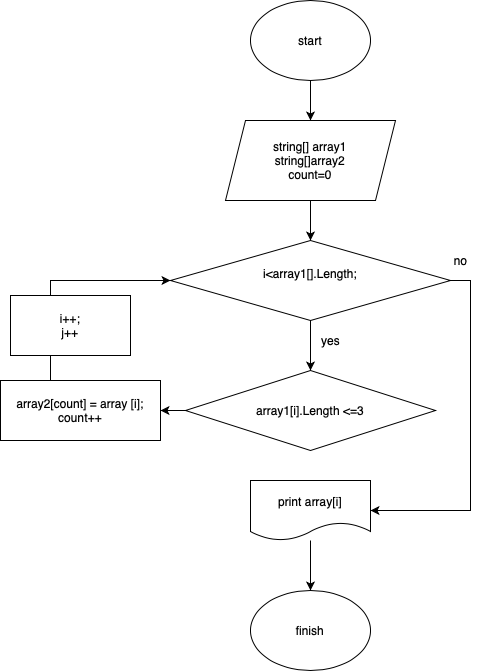

The diagram above was exported from draw.io. Its source (the exported page's mxGraphModel, read from the mxfile embedded in the PNG):
<mxGraphModel dx="1061" dy="746" grid="1" gridSize="10" guides="1" tooltips="1" connect="1" arrows="1" fold="1" page="1" pageScale="1" pageWidth="827" pageHeight="1169" math="0" shadow="0">
  <root>
    <mxCell id="0" />
    <mxCell id="1" parent="0" />
    <mxCell id="AFqHyhDJe6NjkydnRjYW-6" style="edgeStyle=orthogonalEdgeStyle;rounded=0;orthogonalLoop=1;jettySize=auto;html=1;exitX=0.5;exitY=1;exitDx=0;exitDy=0;entryX=0.5;entryY=0;entryDx=0;entryDy=0;" parent="1" source="AFqHyhDJe6NjkydnRjYW-1" target="AFqHyhDJe6NjkydnRjYW-3" edge="1">
      <mxGeometry relative="1" as="geometry" />
    </mxCell>
    <mxCell id="AFqHyhDJe6NjkydnRjYW-1" value="start" style="ellipse;whiteSpace=wrap;html=1;" parent="1" vertex="1">
      <mxGeometry x="340" y="30" width="120" height="80" as="geometry" />
    </mxCell>
    <mxCell id="AFqHyhDJe6NjkydnRjYW-7" style="edgeStyle=orthogonalEdgeStyle;rounded=0;orthogonalLoop=1;jettySize=auto;html=1;exitX=0.5;exitY=1;exitDx=0;exitDy=0;entryX=0.5;entryY=0;entryDx=0;entryDy=0;" parent="1" source="AFqHyhDJe6NjkydnRjYW-3" target="AFqHyhDJe6NjkydnRjYW-4" edge="1">
      <mxGeometry relative="1" as="geometry" />
    </mxCell>
    <mxCell id="AFqHyhDJe6NjkydnRjYW-3" value="string[] array1&lt;br&gt;string[]array2&lt;br&gt;count=0" style="shape=parallelogram;perimeter=parallelogramPerimeter;whiteSpace=wrap;html=1;fixedSize=1;" parent="1" vertex="1">
      <mxGeometry x="315" y="150" width="170" height="80" as="geometry" />
    </mxCell>
    <mxCell id="AFqHyhDJe6NjkydnRjYW-9" style="edgeStyle=orthogonalEdgeStyle;rounded=0;orthogonalLoop=1;jettySize=auto;html=1;entryX=0.5;entryY=0;entryDx=0;entryDy=0;" parent="1" source="AFqHyhDJe6NjkydnRjYW-4" target="AFqHyhDJe6NjkydnRjYW-5" edge="1">
      <mxGeometry relative="1" as="geometry" />
    </mxCell>
    <mxCell id="AFqHyhDJe6NjkydnRjYW-41" style="edgeStyle=orthogonalEdgeStyle;rounded=0;orthogonalLoop=1;jettySize=auto;html=1;entryX=1;entryY=0.5;entryDx=0;entryDy=0;" parent="1" source="AFqHyhDJe6NjkydnRjYW-4" target="AFqHyhDJe6NjkydnRjYW-11" edge="1">
      <mxGeometry relative="1" as="geometry">
        <Array as="points">
          <mxPoint x="560" y="310" />
          <mxPoint x="560" y="540" />
        </Array>
      </mxGeometry>
    </mxCell>
    <mxCell id="AFqHyhDJe6NjkydnRjYW-4" value="&amp;nbsp;&lt;br&gt;i&amp;lt;array1[].Length;&lt;br&gt;&amp;nbsp;&amp;nbsp;&lt;br&gt;&amp;nbsp;" style="rhombus;whiteSpace=wrap;html=1;" parent="1" vertex="1">
      <mxGeometry x="260" y="270" width="280" height="80" as="geometry" />
    </mxCell>
    <mxCell id="AFqHyhDJe6NjkydnRjYW-34" style="edgeStyle=orthogonalEdgeStyle;rounded=0;orthogonalLoop=1;jettySize=auto;html=1;entryX=1;entryY=0.5;entryDx=0;entryDy=0;" parent="1" source="AFqHyhDJe6NjkydnRjYW-5" target="AFqHyhDJe6NjkydnRjYW-17" edge="1">
      <mxGeometry relative="1" as="geometry" />
    </mxCell>
    <mxCell id="AFqHyhDJe6NjkydnRjYW-5" value="array1[i].Length &amp;lt;=3" style="rhombus;whiteSpace=wrap;html=1;" parent="1" vertex="1">
      <mxGeometry x="275" y="400" width="250" height="80" as="geometry" />
    </mxCell>
    <mxCell id="AFqHyhDJe6NjkydnRjYW-10" value="yes" style="text;html=1;align=center;verticalAlign=middle;resizable=0;points=[];autosize=1;strokeColor=none;fillColor=none;" parent="1" vertex="1">
      <mxGeometry x="400" y="355" width="40" height="30" as="geometry" />
    </mxCell>
    <mxCell id="AFqHyhDJe6NjkydnRjYW-32" style="edgeStyle=orthogonalEdgeStyle;rounded=0;orthogonalLoop=1;jettySize=auto;html=1;entryX=0.5;entryY=0;entryDx=0;entryDy=0;" parent="1" source="AFqHyhDJe6NjkydnRjYW-11" target="AFqHyhDJe6NjkydnRjYW-31" edge="1">
      <mxGeometry relative="1" as="geometry" />
    </mxCell>
    <mxCell id="AFqHyhDJe6NjkydnRjYW-11" value="print array[i]" style="shape=document;whiteSpace=wrap;html=1;boundedLbl=1;" parent="1" vertex="1">
      <mxGeometry x="340" y="510" width="120" height="60" as="geometry" />
    </mxCell>
    <mxCell id="AFqHyhDJe6NjkydnRjYW-30" style="edgeStyle=orthogonalEdgeStyle;rounded=0;orthogonalLoop=1;jettySize=auto;html=1;entryX=0;entryY=0.5;entryDx=0;entryDy=0;" parent="1" target="AFqHyhDJe6NjkydnRjYW-4" edge="1">
      <mxGeometry relative="1" as="geometry">
        <mxPoint x="140" y="410" as="sourcePoint" />
        <Array as="points">
          <mxPoint x="140" y="310" />
        </Array>
      </mxGeometry>
    </mxCell>
    <mxCell id="AFqHyhDJe6NjkydnRjYW-17" value="array2[count] = array [i];&lt;br&gt;count++" style="rounded=0;whiteSpace=wrap;html=1;" parent="1" vertex="1">
      <mxGeometry x="90" y="410" width="160" height="60" as="geometry" />
    </mxCell>
    <mxCell id="AFqHyhDJe6NjkydnRjYW-31" value="finish" style="ellipse;whiteSpace=wrap;html=1;" parent="1" vertex="1">
      <mxGeometry x="340" y="620" width="120" height="80" as="geometry" />
    </mxCell>
    <mxCell id="AFqHyhDJe6NjkydnRjYW-38" value="no" style="text;html=1;align=center;verticalAlign=middle;resizable=0;points=[];autosize=1;strokeColor=none;fillColor=none;" parent="1" vertex="1">
      <mxGeometry x="530" y="275" width="40" height="30" as="geometry" />
    </mxCell>
    <mxCell id="AFqHyhDJe6NjkydnRjYW-40" value="i++;&lt;br&gt;j++" style="rounded=0;whiteSpace=wrap;html=1;" parent="1" vertex="1">
      <mxGeometry x="100" y="325" width="120" height="60" as="geometry" />
    </mxCell>
  </root>
</mxGraphModel>